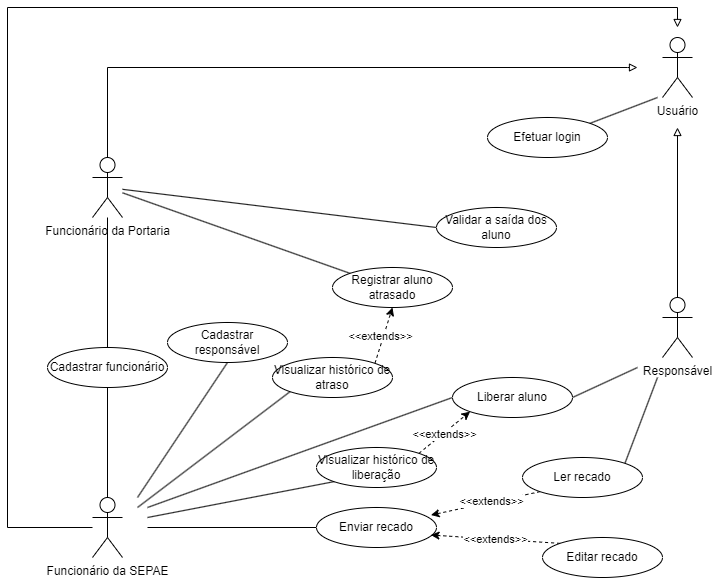

The diagram above was exported from draw.io. Its source (the exported page's mxGraphModel, read from the mxfile embedded in the PNG):
<mxGraphModel dx="1434" dy="780" grid="1" gridSize="10" guides="1" tooltips="1" connect="1" arrows="1" fold="1" page="1" pageScale="1" pageWidth="827" pageHeight="1169" math="0" shadow="0">
  <root>
    <mxCell id="0" />
    <mxCell id="1" parent="0" />
    <mxCell id="6dXJFT1iWduBgPVKVkaz-45" style="rounded=0;orthogonalLoop=1;jettySize=auto;html=1;entryX=0;entryY=0.5;entryDx=0;entryDy=0;endArrow=none;endFill=0;" parent="1" source="643UGUOA38rx9hW0L3uT-1" target="6dXJFT1iWduBgPVKVkaz-9" edge="1">
      <mxGeometry relative="1" as="geometry" />
    </mxCell>
    <mxCell id="6dXJFT1iWduBgPVKVkaz-46" style="rounded=0;orthogonalLoop=1;jettySize=auto;html=1;entryX=0;entryY=0;entryDx=0;entryDy=0;endArrow=none;endFill=0;" parent="1" source="643UGUOA38rx9hW0L3uT-1" target="6dXJFT1iWduBgPVKVkaz-7" edge="1">
      <mxGeometry relative="1" as="geometry" />
    </mxCell>
    <mxCell id="3FxoIVS5mjnYNe_76MEW-7" style="edgeStyle=orthogonalEdgeStyle;rounded=0;orthogonalLoop=1;jettySize=auto;html=1;endArrow=block;endFill=0;" parent="1" source="643UGUOA38rx9hW0L3uT-1" edge="1">
      <mxGeometry relative="1" as="geometry">
        <mxPoint x="670" y="310" as="targetPoint" />
        <Array as="points">
          <mxPoint x="140" y="310" />
          <mxPoint x="660" y="310" />
        </Array>
      </mxGeometry>
    </mxCell>
    <mxCell id="643UGUOA38rx9hW0L3uT-1" value="Funcionário da Portaria&lt;div&gt;&lt;br&gt;&lt;/div&gt;" style="shape=umlActor;verticalLabelPosition=bottom;verticalAlign=top;html=1;outlineConnect=0;" parent="1" vertex="1">
      <mxGeometry x="125" y="400" width="30" height="60" as="geometry" />
    </mxCell>
    <mxCell id="6dXJFT1iWduBgPVKVkaz-16" style="rounded=0;orthogonalLoop=1;jettySize=auto;html=1;endArrow=none;endFill=0;" parent="1" target="6dXJFT1iWduBgPVKVkaz-12" edge="1">
      <mxGeometry relative="1" as="geometry">
        <mxPoint x="180" y="770" as="sourcePoint" />
      </mxGeometry>
    </mxCell>
    <mxCell id="6dXJFT1iWduBgPVKVkaz-22" style="rounded=0;orthogonalLoop=1;jettySize=auto;html=1;entryX=0;entryY=1;entryDx=0;entryDy=0;endArrow=none;endFill=0;" parent="1" target="6dXJFT1iWduBgPVKVkaz-18" edge="1">
      <mxGeometry relative="1" as="geometry">
        <mxPoint x="170" y="750" as="sourcePoint" />
      </mxGeometry>
    </mxCell>
    <mxCell id="6dXJFT1iWduBgPVKVkaz-38" style="rounded=0;orthogonalLoop=1;jettySize=auto;html=1;entryX=0.5;entryY=1;entryDx=0;entryDy=0;endArrow=none;endFill=0;" parent="1" source="643UGUOA38rx9hW0L3uT-2" target="6dXJFT1iWduBgPVKVkaz-1" edge="1">
      <mxGeometry relative="1" as="geometry" />
    </mxCell>
    <mxCell id="6dXJFT1iWduBgPVKVkaz-41" style="rounded=0;orthogonalLoop=1;jettySize=auto;html=1;entryX=0;entryY=0.5;entryDx=0;entryDy=0;endArrow=none;endFill=0;" parent="1" target="6dXJFT1iWduBgPVKVkaz-40" edge="1">
      <mxGeometry relative="1" as="geometry">
        <mxPoint x="180" y="750" as="sourcePoint" />
      </mxGeometry>
    </mxCell>
    <mxCell id="3FxoIVS5mjnYNe_76MEW-8" style="edgeStyle=orthogonalEdgeStyle;rounded=0;orthogonalLoop=1;jettySize=auto;html=1;endArrow=block;endFill=0;" parent="1" source="643UGUOA38rx9hW0L3uT-2" edge="1">
      <mxGeometry relative="1" as="geometry">
        <mxPoint x="710" y="270" as="targetPoint" />
        <Array as="points">
          <mxPoint x="40" y="770" />
          <mxPoint x="40" y="250" />
          <mxPoint x="710" y="250" />
        </Array>
      </mxGeometry>
    </mxCell>
    <mxCell id="643UGUOA38rx9hW0L3uT-2" value="Funcionário da SEPAE" style="shape=umlActor;verticalLabelPosition=bottom;verticalAlign=top;html=1;outlineConnect=0;" parent="1" vertex="1">
      <mxGeometry x="125" y="740" width="30" height="60" as="geometry" />
    </mxCell>
    <mxCell id="6dXJFT1iWduBgPVKVkaz-15" style="rounded=0;orthogonalLoop=1;jettySize=auto;html=1;entryX=1;entryY=0;entryDx=0;entryDy=0;endArrow=none;endFill=0;" parent="1" target="6dXJFT1iWduBgPVKVkaz-13" edge="1">
      <mxGeometry relative="1" as="geometry">
        <mxPoint x="690" y="620" as="sourcePoint" />
      </mxGeometry>
    </mxCell>
    <mxCell id="6dXJFT1iWduBgPVKVkaz-42" style="rounded=0;orthogonalLoop=1;jettySize=auto;html=1;entryX=1;entryY=0.5;entryDx=0;entryDy=0;endArrow=none;endFill=0;" parent="1" target="6dXJFT1iWduBgPVKVkaz-40" edge="1">
      <mxGeometry relative="1" as="geometry">
        <mxPoint x="670" y="610" as="sourcePoint" />
      </mxGeometry>
    </mxCell>
    <mxCell id="3FxoIVS5mjnYNe_76MEW-6" style="edgeStyle=orthogonalEdgeStyle;rounded=0;orthogonalLoop=1;jettySize=auto;html=1;endArrow=block;endFill=0;" parent="1" source="643UGUOA38rx9hW0L3uT-5" edge="1">
      <mxGeometry relative="1" as="geometry">
        <mxPoint x="710" y="370" as="targetPoint" />
      </mxGeometry>
    </mxCell>
    <mxCell id="643UGUOA38rx9hW0L3uT-5" value="Responsável" style="shape=umlActor;verticalLabelPosition=bottom;verticalAlign=top;html=1;outlineConnect=0;" parent="1" vertex="1">
      <mxGeometry x="695" y="540" width="30" height="60" as="geometry" />
    </mxCell>
    <mxCell id="6dXJFT1iWduBgPVKVkaz-5" style="rounded=0;orthogonalLoop=1;jettySize=auto;html=1;exitX=0.5;exitY=0;exitDx=0;exitDy=0;endArrow=none;endFill=0;" parent="1" source="6dXJFT1iWduBgPVKVkaz-1" target="643UGUOA38rx9hW0L3uT-1" edge="1">
      <mxGeometry relative="1" as="geometry" />
    </mxCell>
    <mxCell id="6dXJFT1iWduBgPVKVkaz-1" value="Cadastrar funcionário" style="ellipse;whiteSpace=wrap;html=1;" parent="1" vertex="1">
      <mxGeometry x="80" y="590" width="120" height="40" as="geometry" />
    </mxCell>
    <mxCell id="6dXJFT1iWduBgPVKVkaz-7" value="Registrar aluno atrasado" style="ellipse;whiteSpace=wrap;html=1;" parent="1" vertex="1">
      <mxGeometry x="365" y="510" width="120" height="40" as="geometry" />
    </mxCell>
    <mxCell id="6dXJFT1iWduBgPVKVkaz-9" value="Validar a saída dos aluno" style="ellipse;whiteSpace=wrap;html=1;" parent="1" vertex="1">
      <mxGeometry x="469" y="450" width="120" height="40" as="geometry" />
    </mxCell>
    <mxCell id="6dXJFT1iWduBgPVKVkaz-12" value="Enviar recado" style="ellipse;whiteSpace=wrap;html=1;" parent="1" vertex="1">
      <mxGeometry x="349" y="750" width="120" height="40" as="geometry" />
    </mxCell>
    <mxCell id="3FxoIVS5mjnYNe_76MEW-19" style="rounded=0;orthogonalLoop=1;jettySize=auto;html=1;exitX=0;exitY=1;exitDx=0;exitDy=0;entryX=0.954;entryY=0.188;entryDx=0;entryDy=0;dashed=1;entryPerimeter=0;" parent="1" source="6dXJFT1iWduBgPVKVkaz-13" target="6dXJFT1iWduBgPVKVkaz-12" edge="1">
      <mxGeometry relative="1" as="geometry" />
    </mxCell>
    <mxCell id="3FxoIVS5mjnYNe_76MEW-20" value="&amp;lt;&amp;lt;extends&amp;gt;&amp;gt;" style="edgeLabel;html=1;align=center;verticalAlign=middle;resizable=0;points=[];" parent="3FxoIVS5mjnYNe_76MEW-19" connectable="0" vertex="1">
      <mxGeometry x="-0.1058" y="-1" relative="1" as="geometry">
        <mxPoint as="offset" />
      </mxGeometry>
    </mxCell>
    <mxCell id="6dXJFT1iWduBgPVKVkaz-13" value="Ler recado" style="ellipse;whiteSpace=wrap;html=1;" parent="1" vertex="1">
      <mxGeometry x="555" y="700" width="120" height="40" as="geometry" />
    </mxCell>
    <mxCell id="3FxoIVS5mjnYNe_76MEW-15" style="rounded=0;orthogonalLoop=1;jettySize=auto;html=1;exitX=1;exitY=0;exitDx=0;exitDy=0;entryX=0.5;entryY=1;entryDx=0;entryDy=0;dashed=1;" parent="1" source="6dXJFT1iWduBgPVKVkaz-18" target="6dXJFT1iWduBgPVKVkaz-7" edge="1">
      <mxGeometry relative="1" as="geometry" />
    </mxCell>
    <mxCell id="3FxoIVS5mjnYNe_76MEW-16" value="&amp;lt;&amp;lt;extends&amp;gt;&amp;gt;" style="edgeLabel;html=1;align=center;verticalAlign=middle;resizable=0;points=[];" parent="3FxoIVS5mjnYNe_76MEW-15" connectable="0" vertex="1">
      <mxGeometry x="-0.0547" y="3" relative="1" as="geometry">
        <mxPoint as="offset" />
      </mxGeometry>
    </mxCell>
    <mxCell id="6dXJFT1iWduBgPVKVkaz-18" value="Visualizar histórico de atraso" style="ellipse;whiteSpace=wrap;html=1;" parent="1" vertex="1">
      <mxGeometry x="305" y="600" width="120" height="40" as="geometry" />
    </mxCell>
    <mxCell id="3FxoIVS5mjnYNe_76MEW-13" style="rounded=0;orthogonalLoop=1;jettySize=auto;html=1;exitX=1;exitY=0;exitDx=0;exitDy=0;entryX=0;entryY=1;entryDx=0;entryDy=0;dashed=1;" parent="1" source="6dXJFT1iWduBgPVKVkaz-19" target="6dXJFT1iWduBgPVKVkaz-40" edge="1">
      <mxGeometry relative="1" as="geometry" />
    </mxCell>
    <mxCell id="3FxoIVS5mjnYNe_76MEW-14" value="&amp;lt;&amp;lt;extends&amp;gt;&amp;gt;" style="edgeLabel;html=1;align=center;verticalAlign=middle;resizable=0;points=[];" parent="3FxoIVS5mjnYNe_76MEW-13" connectable="0" vertex="1">
      <mxGeometry x="-0.0245" y="-1" relative="1" as="geometry">
        <mxPoint as="offset" />
      </mxGeometry>
    </mxCell>
    <mxCell id="6dXJFT1iWduBgPVKVkaz-19" value="&lt;div&gt;&lt;br&gt;&lt;/div&gt;Visualizar histórico de liberação&lt;div&gt;&lt;br&gt;&lt;/div&gt;" style="ellipse;whiteSpace=wrap;html=1;" parent="1" vertex="1">
      <mxGeometry x="349" y="690" width="120" height="40" as="geometry" />
    </mxCell>
    <mxCell id="3FxoIVS5mjnYNe_76MEW-21" value="&amp;lt;&amp;lt;extends&amp;gt;&amp;gt;" style="rounded=0;orthogonalLoop=1;jettySize=auto;html=1;exitX=0;exitY=0;exitDx=0;exitDy=0;entryX=0.954;entryY=0.688;entryDx=0;entryDy=0;dashed=1;entryPerimeter=0;" parent="1" source="6dXJFT1iWduBgPVKVkaz-20" target="6dXJFT1iWduBgPVKVkaz-12" edge="1">
      <mxGeometry relative="1" as="geometry" />
    </mxCell>
    <mxCell id="6dXJFT1iWduBgPVKVkaz-20" value="Editar recado" style="ellipse;whiteSpace=wrap;html=1;" parent="1" vertex="1">
      <mxGeometry x="575" y="780" width="120" height="40" as="geometry" />
    </mxCell>
    <mxCell id="6dXJFT1iWduBgPVKVkaz-23" style="rounded=0;orthogonalLoop=1;jettySize=auto;html=1;entryX=0;entryY=1;entryDx=0;entryDy=0;endArrow=none;endFill=0;" parent="1" target="6dXJFT1iWduBgPVKVkaz-19" edge="1">
      <mxGeometry relative="1" as="geometry">
        <mxPoint x="180" y="760" as="sourcePoint" />
      </mxGeometry>
    </mxCell>
    <mxCell id="fMBzyTQBAJ8zWjcjNAHo-1" style="rounded=0;orthogonalLoop=1;jettySize=auto;html=1;exitX=0.5;exitY=1;exitDx=0;exitDy=0;endArrow=none;endFill=0;" edge="1" parent="1" source="6dXJFT1iWduBgPVKVkaz-32">
      <mxGeometry relative="1" as="geometry">
        <mxPoint x="170" y="740" as="targetPoint" />
      </mxGeometry>
    </mxCell>
    <mxCell id="6dXJFT1iWduBgPVKVkaz-32" value="Cadastrar responsável" style="ellipse;whiteSpace=wrap;html=1;" parent="1" vertex="1">
      <mxGeometry x="200" y="565" width="120" height="40" as="geometry" />
    </mxCell>
    <mxCell id="6dXJFT1iWduBgPVKVkaz-40" value="Liberar aluno" style="ellipse;whiteSpace=wrap;html=1;" parent="1" vertex="1">
      <mxGeometry x="485" y="620" width="120" height="40" as="geometry" />
    </mxCell>
    <mxCell id="3FxoIVS5mjnYNe_76MEW-1" value="Usuário" style="shape=umlActor;verticalLabelPosition=bottom;verticalAlign=top;html=1;outlineConnect=0;" parent="1" vertex="1">
      <mxGeometry x="695" y="280" width="30" height="60" as="geometry" />
    </mxCell>
    <mxCell id="3FxoIVS5mjnYNe_76MEW-10" value="Efetuar login" style="ellipse;whiteSpace=wrap;html=1;" parent="1" vertex="1">
      <mxGeometry x="520" y="360" width="120" height="40" as="geometry" />
    </mxCell>
    <mxCell id="3FxoIVS5mjnYNe_76MEW-12" style="rounded=0;orthogonalLoop=1;jettySize=auto;html=1;entryX=0;entryY=0.5;entryDx=0;entryDy=0;endArrow=none;endFill=0;exitX=1;exitY=0;exitDx=0;exitDy=0;" parent="1" source="3FxoIVS5mjnYNe_76MEW-10" edge="1">
      <mxGeometry relative="1" as="geometry">
        <mxPoint x="630" y="360" as="sourcePoint" />
        <mxPoint x="690" y="340" as="targetPoint" />
      </mxGeometry>
    </mxCell>
  </root>
</mxGraphModel>